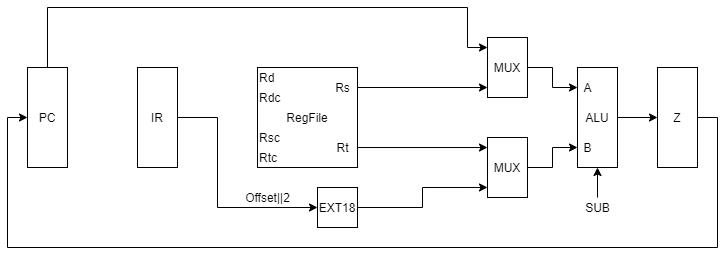

The diagram above was exported from draw.io. Its source (the exported page's mxGraphModel, read from the mxfile embedded in the PNG):
<mxGraphModel dx="976" dy="647" grid="1" gridSize="10" guides="1" tooltips="1" connect="1" arrows="1" fold="1" page="1" pageScale="1" pageWidth="827" pageHeight="1169" math="0" shadow="0">
  <root>
    <mxCell id="0" />
    <mxCell id="1" parent="0" />
    <mxCell id="SguFrWx8Yl3EgZaJbHj5-44" value="" style="edgeStyle=orthogonalEdgeStyle;rounded=0;orthogonalLoop=1;jettySize=auto;html=1;" parent="1" source="SguFrWx8Yl3EgZaJbHj5-7" target="SguFrWx8Yl3EgZaJbHj5-43" edge="1">
      <mxGeometry relative="1" as="geometry" />
    </mxCell>
    <mxCell id="SguFrWx8Yl3EgZaJbHj5-7" value="ALU" style="rounded=0;whiteSpace=wrap;html=1;fontSize=12;" parent="1" vertex="1">
      <mxGeometry x="620" y="190" width="40" height="100" as="geometry" />
    </mxCell>
    <mxCell id="SguFrWx8Yl3EgZaJbHj5-8" value="A" style="text;html=1;align=center;verticalAlign=middle;resizable=0;points=[];autosize=1;fontSize=12;" parent="1" vertex="1">
      <mxGeometry x="620" y="200" width="20" height="20" as="geometry" />
    </mxCell>
    <mxCell id="SguFrWx8Yl3EgZaJbHj5-9" value="B" style="text;html=1;align=center;verticalAlign=middle;resizable=0;points=[];autosize=1;fontSize=12;" parent="1" vertex="1">
      <mxGeometry x="620" y="260" width="20" height="20" as="geometry" />
    </mxCell>
    <mxCell id="SguFrWx8Yl3EgZaJbHj5-14" style="edgeStyle=orthogonalEdgeStyle;rounded=0;orthogonalLoop=1;jettySize=auto;html=1;exitX=1;exitY=0.5;exitDx=0;exitDy=0;" parent="1" source="SguFrWx8Yl3EgZaJbHj5-11" target="SguFrWx8Yl3EgZaJbHj5-8" edge="1">
      <mxGeometry relative="1" as="geometry" />
    </mxCell>
    <mxCell id="SguFrWx8Yl3EgZaJbHj5-11" value="MUX" style="rounded=0;whiteSpace=wrap;html=1;" parent="1" vertex="1">
      <mxGeometry x="530" y="160" width="40" height="60" as="geometry" />
    </mxCell>
    <mxCell id="SguFrWx8Yl3EgZaJbHj5-21" style="edgeStyle=orthogonalEdgeStyle;rounded=0;orthogonalLoop=1;jettySize=auto;html=1;entryX=0;entryY=0.5;entryDx=0;entryDy=0;entryPerimeter=0;" parent="1" source="SguFrWx8Yl3EgZaJbHj5-18" target="SguFrWx8Yl3EgZaJbHj5-9" edge="1">
      <mxGeometry relative="1" as="geometry" />
    </mxCell>
    <mxCell id="SguFrWx8Yl3EgZaJbHj5-18" value="MUX" style="rounded=0;whiteSpace=wrap;html=1;" parent="1" vertex="1">
      <mxGeometry x="530" y="260" width="40" height="60" as="geometry" />
    </mxCell>
    <mxCell id="SguFrWx8Yl3EgZaJbHj5-22" value="RegFile" style="rounded=0;whiteSpace=wrap;html=1;" parent="1" vertex="1">
      <mxGeometry x="300" y="190" width="100" height="100" as="geometry" />
    </mxCell>
    <mxCell id="SguFrWx8Yl3EgZaJbHj5-23" value="Rd" style="text;html=1;align=left;verticalAlign=middle;resizable=0;points=[];autosize=1;" parent="1" vertex="1">
      <mxGeometry x="300" y="190" width="30" height="20" as="geometry" />
    </mxCell>
    <mxCell id="SguFrWx8Yl3EgZaJbHj5-24" value="Rdc" style="text;html=1;align=left;verticalAlign=middle;resizable=0;points=[];autosize=1;" parent="1" vertex="1">
      <mxGeometry x="300" y="210" width="40" height="20" as="geometry" />
    </mxCell>
    <mxCell id="SguFrWx8Yl3EgZaJbHj5-25" value="Rsc" style="text;html=1;align=left;verticalAlign=middle;resizable=0;points=[];autosize=1;" parent="1" vertex="1">
      <mxGeometry x="300" y="250" width="40" height="20" as="geometry" />
    </mxCell>
    <mxCell id="SguFrWx8Yl3EgZaJbHj5-26" value="Rtc" style="text;html=1;align=left;verticalAlign=middle;resizable=0;points=[];autosize=1;" parent="1" vertex="1">
      <mxGeometry x="300" y="270" width="30" height="20" as="geometry" />
    </mxCell>
    <mxCell id="SguFrWx8Yl3EgZaJbHj5-29" style="edgeStyle=orthogonalEdgeStyle;rounded=0;orthogonalLoop=1;jettySize=auto;html=1;" parent="1" source="SguFrWx8Yl3EgZaJbHj5-27" edge="1">
      <mxGeometry relative="1" as="geometry">
        <mxPoint x="529.9999999999998" y="210" as="targetPoint" />
      </mxGeometry>
    </mxCell>
    <mxCell id="SguFrWx8Yl3EgZaJbHj5-27" value="Rs" style="text;html=1;align=center;verticalAlign=middle;resizable=0;points=[];autosize=1;" parent="1" vertex="1">
      <mxGeometry x="370" y="200" width="30" height="20" as="geometry" />
    </mxCell>
    <mxCell id="SguFrWx8Yl3EgZaJbHj5-41" style="edgeStyle=orthogonalEdgeStyle;rounded=0;orthogonalLoop=1;jettySize=auto;html=1;entryX=0;entryY=0.167;entryDx=0;entryDy=0;entryPerimeter=0;" parent="1" source="SguFrWx8Yl3EgZaJbHj5-28" target="SguFrWx8Yl3EgZaJbHj5-18" edge="1">
      <mxGeometry relative="1" as="geometry" />
    </mxCell>
    <mxCell id="SguFrWx8Yl3EgZaJbHj5-28" value="Rt" style="text;html=1;align=center;verticalAlign=middle;resizable=0;points=[];autosize=1;" parent="1" vertex="1">
      <mxGeometry x="370" y="260" width="30" height="20" as="geometry" />
    </mxCell>
    <mxCell id="SguFrWx8Yl3EgZaJbHj5-42" style="edgeStyle=orthogonalEdgeStyle;rounded=0;orthogonalLoop=1;jettySize=auto;html=1;entryX=0;entryY=0.833;entryDx=0;entryDy=0;entryPerimeter=0;" parent="1" source="SguFrWx8Yl3EgZaJbHj5-34" target="SguFrWx8Yl3EgZaJbHj5-18" edge="1">
      <mxGeometry relative="1" as="geometry" />
    </mxCell>
    <mxCell id="SguFrWx8Yl3EgZaJbHj5-34" value="EXT18" style="rounded=0;whiteSpace=wrap;html=1;" parent="1" vertex="1">
      <mxGeometry x="360" y="310" width="40" height="40" as="geometry" />
    </mxCell>
    <mxCell id="SguFrWx8Yl3EgZaJbHj5-37" style="edgeStyle=orthogonalEdgeStyle;rounded=0;orthogonalLoop=1;jettySize=auto;html=1;exitX=1;exitY=0.5;exitDx=0;exitDy=0;entryX=0;entryY=0.5;entryDx=0;entryDy=0;" parent="1" source="SguFrWx8Yl3EgZaJbHj5-36" target="SguFrWx8Yl3EgZaJbHj5-34" edge="1">
      <mxGeometry relative="1" as="geometry">
        <Array as="points">
          <mxPoint x="260" y="240" />
          <mxPoint x="260" y="330" />
        </Array>
      </mxGeometry>
    </mxCell>
    <mxCell id="SguFrWx8Yl3EgZaJbHj5-36" value="IR" style="rounded=0;whiteSpace=wrap;html=1;fontSize=12;" parent="1" vertex="1">
      <mxGeometry x="180" y="190" width="40" height="100" as="geometry" />
    </mxCell>
    <mxCell id="SguFrWx8Yl3EgZaJbHj5-38" value="Offset||2" style="text;html=1;align=center;verticalAlign=middle;resizable=0;points=[];autosize=1;" parent="1" vertex="1">
      <mxGeometry x="280" y="310" width="60" height="20" as="geometry" />
    </mxCell>
    <mxCell id="SguFrWx8Yl3EgZaJbHj5-40" style="edgeStyle=orthogonalEdgeStyle;rounded=0;orthogonalLoop=1;jettySize=auto;html=1;entryX=0;entryY=0.5;entryDx=0;entryDy=0;entryPerimeter=0;" parent="1" source="SguFrWx8Yl3EgZaJbHj5-39" edge="1">
      <mxGeometry relative="1" as="geometry">
        <mxPoint x="529.9999999999998" y="170" as="targetPoint" />
        <Array as="points">
          <mxPoint x="90" y="130" />
          <mxPoint x="510" y="130" />
          <mxPoint x="510" y="170" />
        </Array>
      </mxGeometry>
    </mxCell>
    <mxCell id="SguFrWx8Yl3EgZaJbHj5-39" value="PC" style="rounded=0;whiteSpace=wrap;html=1;fontSize=12;" parent="1" vertex="1">
      <mxGeometry x="70" y="190" width="40" height="100" as="geometry" />
    </mxCell>
    <mxCell id="SguFrWx8Yl3EgZaJbHj5-45" style="edgeStyle=orthogonalEdgeStyle;rounded=0;orthogonalLoop=1;jettySize=auto;html=1;exitX=1;exitY=0.5;exitDx=0;exitDy=0;entryX=0;entryY=0.5;entryDx=0;entryDy=0;" parent="1" source="SguFrWx8Yl3EgZaJbHj5-43" target="SguFrWx8Yl3EgZaJbHj5-39" edge="1">
      <mxGeometry relative="1" as="geometry">
        <Array as="points">
          <mxPoint x="760" y="240" />
          <mxPoint x="760" y="370" />
          <mxPoint x="50" y="370" />
          <mxPoint x="50" y="240" />
        </Array>
      </mxGeometry>
    </mxCell>
    <mxCell id="SguFrWx8Yl3EgZaJbHj5-43" value="Z" style="rounded=0;whiteSpace=wrap;html=1;fontSize=12;" parent="1" vertex="1">
      <mxGeometry x="700" y="190" width="40" height="100" as="geometry" />
    </mxCell>
    <mxCell id="SguFrWx8Yl3EgZaJbHj5-46" value="SUB" style="text;html=1;align=center;verticalAlign=middle;resizable=0;points=[];autosize=1;" parent="1" vertex="1">
      <mxGeometry x="620" y="320" width="40" height="20" as="geometry" />
    </mxCell>
    <mxCell id="SguFrWx8Yl3EgZaJbHj5-47" value="" style="endArrow=classic;html=1;entryX=0.5;entryY=1;entryDx=0;entryDy=0;" parent="1" target="SguFrWx8Yl3EgZaJbHj5-7" edge="1">
      <mxGeometry width="50" height="50" relative="1" as="geometry">
        <mxPoint x="640" y="320" as="sourcePoint" />
        <mxPoint x="680" y="300" as="targetPoint" />
      </mxGeometry>
    </mxCell>
  </root>
</mxGraphModel>